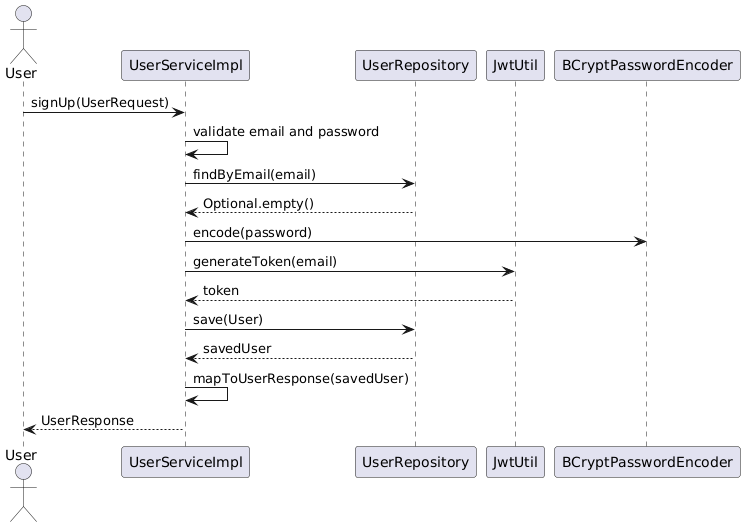

The diagram above was rendered by PlantUML. Its source (embedded in the PNG):
@startuml
actor User
participant "UserServiceImpl" as Service
participant "UserRepository" as Repository
participant "JwtUtil" as Jwt
participant "BCryptPasswordEncoder" as Encoder

User -> Service: signUp(UserRequest)
Service -> Service: validate email and password
Service -> Repository: findByEmail(email)
Repository --> Service: Optional.empty()
Service -> Encoder: encode(password)
Service -> Jwt: generateToken(email)
Jwt --> Service: token
Service -> Repository: save(User)
Repository --> Service: savedUser
Service -> Service: mapToUserResponse(savedUser)
Service --> User: UserResponse
@enduml